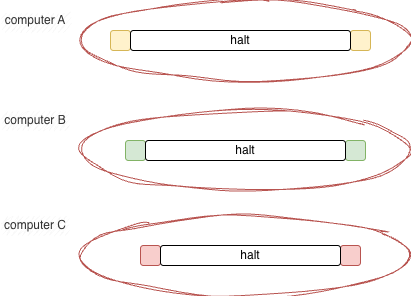

The diagram above was exported from draw.io. Its source (the exported page's mxGraphModel, read from the mxfile embedded in the PNG):
<mxGraphModel dx="946" dy="870" grid="1" gridSize="10" guides="1" tooltips="1" connect="1" arrows="1" fold="1" page="1" pageScale="1" pageWidth="1100" pageHeight="850" math="0" shadow="0">
  <root>
    <mxCell id="lftJ_goNcbIQ4L4xd-R--0" />
    <mxCell id="lftJ_goNcbIQ4L4xd-R--1" parent="lftJ_goNcbIQ4L4xd-R--0" />
    <mxCell id="lftJ_goNcbIQ4L4xd-R--21" parent="lftJ_goNcbIQ4L4xd-R--1" style="ellipse;whiteSpace=wrap;html=1;fillColor=none;strokeColor=#b85450;sketch=1;curveFitting=1;jiggle=2;" value="" vertex="1">
      <mxGeometry height="80" width="330" x="90" y="130" as="geometry" />
    </mxCell>
    <mxCell id="U-7BFDljbXbnqpkd85v5-9" parent="lftJ_goNcbIQ4L4xd-R--1" style="ellipse;whiteSpace=wrap;html=1;fillColor=none;strokeColor=#b85450;sketch=1;curveFitting=1;jiggle=2;" value="" vertex="1">
      <mxGeometry height="80" width="330" x="90" y="240" as="geometry" />
    </mxCell>
    <mxCell id="U-7BFDljbXbnqpkd85v5-10" parent="lftJ_goNcbIQ4L4xd-R--1" style="ellipse;whiteSpace=wrap;html=1;fillColor=none;strokeColor=#b85450;sketch=1;curveFitting=1;jiggle=2;" value="" vertex="1">
      <mxGeometry height="80" width="330" x="90" y="345" as="geometry" />
    </mxCell>
    <mxCell id="lftJ_goNcbIQ4L4xd-R--2" parent="lftJ_goNcbIQ4L4xd-R--1" style="rounded=1;whiteSpace=wrap;html=1;fillColor=#fff2cc;strokeColor=#d6b656;" value="" vertex="1">
      <mxGeometry height="20" width="20" x="120" y="160" as="geometry" />
    </mxCell>
    <mxCell id="lftJ_goNcbIQ4L4xd-R--3" parent="lftJ_goNcbIQ4L4xd-R--1" style="rounded=1;whiteSpace=wrap;html=1;fillColor=#fff2cc;strokeColor=#d6b656;" value="" vertex="1">
      <mxGeometry height="20" width="20" x="360" y="160" as="geometry" />
    </mxCell>
    <mxCell id="lftJ_goNcbIQ4L4xd-R--4" parent="lftJ_goNcbIQ4L4xd-R--1" style="rounded=1;whiteSpace=wrap;html=1;" value="halt" vertex="1">
      <mxGeometry height="20" width="220" x="140" y="160" as="geometry" />
    </mxCell>
    <mxCell id="lftJ_goNcbIQ4L4xd-R--5" parent="lftJ_goNcbIQ4L4xd-R--1" style="rounded=1;whiteSpace=wrap;html=1;fillColor=#d5e8d4;strokeColor=#82b366;" value="" vertex="1">
      <mxGeometry height="20" width="20" x="135" y="270" as="geometry" />
    </mxCell>
    <mxCell id="lftJ_goNcbIQ4L4xd-R--6" parent="lftJ_goNcbIQ4L4xd-R--1" style="rounded=1;whiteSpace=wrap;html=1;fillColor=#d5e8d4;strokeColor=#82b366;" value="" vertex="1">
      <mxGeometry height="20" width="20" x="355" y="270" as="geometry" />
    </mxCell>
    <mxCell id="lftJ_goNcbIQ4L4xd-R--7" parent="lftJ_goNcbIQ4L4xd-R--1" style="rounded=1;whiteSpace=wrap;html=1;" value="halt" vertex="1">
      <mxGeometry height="20" width="200" x="155" y="270" as="geometry" />
    </mxCell>
    <mxCell id="lftJ_goNcbIQ4L4xd-R--8" parent="lftJ_goNcbIQ4L4xd-R--1" style="rounded=1;whiteSpace=wrap;html=1;fillColor=#f8cecc;strokeColor=#b85450;" value="" vertex="1">
      <mxGeometry height="20" width="20" x="150" y="375" as="geometry" />
    </mxCell>
    <mxCell id="lftJ_goNcbIQ4L4xd-R--9" parent="lftJ_goNcbIQ4L4xd-R--1" style="rounded=1;whiteSpace=wrap;html=1;fillColor=#f8cecc;strokeColor=#b85450;" value="" vertex="1">
      <mxGeometry height="20" width="20" x="350" y="375" as="geometry" />
    </mxCell>
    <mxCell id="lftJ_goNcbIQ4L4xd-R--10" parent="lftJ_goNcbIQ4L4xd-R--1" style="rounded=1;whiteSpace=wrap;html=1;" value="halt" vertex="1">
      <mxGeometry height="20" width="180" x="170" y="375" as="geometry" />
    </mxCell>
    <mxCell id="lftJ_goNcbIQ4L4xd-R--18" parent="lftJ_goNcbIQ4L4xd-R--1" style="rounded=1;whiteSpace=wrap;html=1;fillColor=#f5f5f5;strokeColor=none;sketch=1;curveFitting=1;jiggle=2;fontColor=#333333;" value="computer A" vertex="1">
      <mxGeometry height="20" width="70" x="10" y="140" as="geometry" />
    </mxCell>
    <mxCell id="U-7BFDljbXbnqpkd85v5-11" parent="lftJ_goNcbIQ4L4xd-R--1" style="rounded=1;whiteSpace=wrap;html=1;fillColor=#f5f5f5;strokeColor=none;sketch=1;curveFitting=1;jiggle=2;fontColor=#333333;" value="computer B" vertex="1">
      <mxGeometry height="20" width="70" x="10" y="240" as="geometry" />
    </mxCell>
    <mxCell id="U-7BFDljbXbnqpkd85v5-12" parent="lftJ_goNcbIQ4L4xd-R--1" style="rounded=1;whiteSpace=wrap;html=1;fillColor=#f5f5f5;strokeColor=none;sketch=1;curveFitting=1;jiggle=2;fontColor=#333333;" value="computer C" vertex="1">
      <mxGeometry height="20" width="70" x="10" y="345" as="geometry" />
    </mxCell>
  </root>
</mxGraphModel>